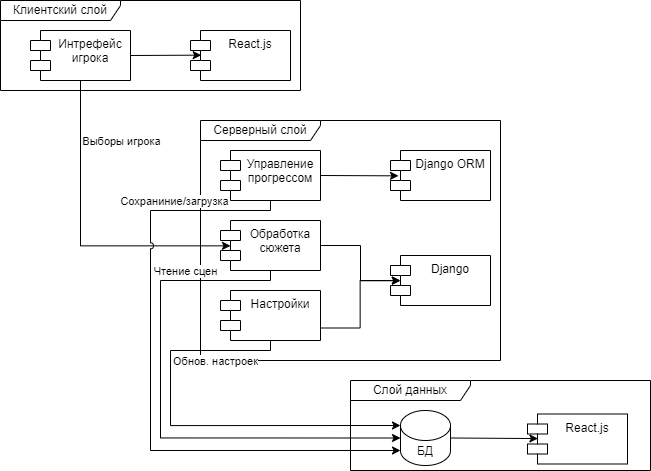

The diagram above was exported from draw.io. Its source (the exported page's mxGraphModel, read from the mxfile embedded in the PNG):
<mxGraphModel dx="1444" dy="1016" grid="1" gridSize="10" guides="1" tooltips="1" connect="1" arrows="1" fold="1" page="1" pageScale="1" pageWidth="827" pageHeight="1169" math="0" shadow="0">
  <root>
    <mxCell id="0" />
    <mxCell id="1" parent="0" />
    <mxCell id="v4DDFQVt9Vx0X6Tn5-QF-1" value="Клиентский слой" style="shape=umlFrame;whiteSpace=wrap;html=1;pointerEvents=0;width=120;height=20;" vertex="1" parent="1">
      <mxGeometry x="100" y="110" width="300" height="90" as="geometry" />
    </mxCell>
    <mxCell id="v4DDFQVt9Vx0X6Tn5-QF-2" value="Интрефейс игрока" style="shape=module;align=left;spacingLeft=20;align=center;verticalAlign=top;whiteSpace=wrap;html=1;" vertex="1" parent="1">
      <mxGeometry x="130" y="140" width="100" height="50" as="geometry" />
    </mxCell>
    <mxCell id="v4DDFQVt9Vx0X6Tn5-QF-3" value="React.js" style="shape=module;align=left;spacingLeft=20;align=center;verticalAlign=top;whiteSpace=wrap;html=1;" vertex="1" parent="1">
      <mxGeometry x="290" y="140" width="100" height="50" as="geometry" />
    </mxCell>
    <mxCell id="v4DDFQVt9Vx0X6Tn5-QF-4" style="rounded=0;orthogonalLoop=1;jettySize=auto;html=1;exitX=1;exitY=0.5;exitDx=0;exitDy=0;entryX=0.107;entryY=0.493;entryDx=0;entryDy=0;entryPerimeter=0;" edge="1" parent="1" source="v4DDFQVt9Vx0X6Tn5-QF-2" target="v4DDFQVt9Vx0X6Tn5-QF-3">
      <mxGeometry relative="1" as="geometry" />
    </mxCell>
    <mxCell id="v4DDFQVt9Vx0X6Tn5-QF-5" value="Серверный слой" style="shape=umlFrame;whiteSpace=wrap;html=1;pointerEvents=0;width=120;height=20;" vertex="1" parent="1">
      <mxGeometry x="300" y="230" width="300" height="240" as="geometry" />
    </mxCell>
    <mxCell id="v4DDFQVt9Vx0X6Tn5-QF-6" value="Управление прогрессом" style="shape=module;align=left;spacingLeft=20;align=center;verticalAlign=top;whiteSpace=wrap;html=1;" vertex="1" parent="1">
      <mxGeometry x="320" y="260" width="100" height="50" as="geometry" />
    </mxCell>
    <mxCell id="v4DDFQVt9Vx0X6Tn5-QF-7" value="Django ORM" style="shape=module;align=left;spacingLeft=20;align=center;verticalAlign=top;whiteSpace=wrap;html=1;" vertex="1" parent="1">
      <mxGeometry x="490" y="260" width="100" height="50" as="geometry" />
    </mxCell>
    <mxCell id="v4DDFQVt9Vx0X6Tn5-QF-8" value="Обработка сюжета" style="shape=module;align=left;spacingLeft=20;align=center;verticalAlign=top;whiteSpace=wrap;html=1;" vertex="1" parent="1">
      <mxGeometry x="320" y="330" width="100" height="50" as="geometry" />
    </mxCell>
    <mxCell id="v4DDFQVt9Vx0X6Tn5-QF-14" style="rounded=0;orthogonalLoop=1;jettySize=auto;html=1;exitX=1;exitY=0.75;exitDx=0;exitDy=0;edgeStyle=elbowEdgeStyle;" edge="1" parent="1" source="v4DDFQVt9Vx0X6Tn5-QF-9">
      <mxGeometry relative="1" as="geometry">
        <mxPoint x="500" y="390" as="targetPoint" />
      </mxGeometry>
    </mxCell>
    <mxCell id="v4DDFQVt9Vx0X6Tn5-QF-9" value="Настройки" style="shape=module;align=left;spacingLeft=20;align=center;verticalAlign=top;whiteSpace=wrap;html=1;" vertex="1" parent="1">
      <mxGeometry x="320" y="400" width="100" height="50" as="geometry" />
    </mxCell>
    <mxCell id="v4DDFQVt9Vx0X6Tn5-QF-10" value="Django" style="shape=module;align=left;spacingLeft=20;align=center;verticalAlign=top;whiteSpace=wrap;html=1;" vertex="1" parent="1">
      <mxGeometry x="490" y="365" width="100" height="50" as="geometry" />
    </mxCell>
    <mxCell id="v4DDFQVt9Vx0X6Tn5-QF-11" style="rounded=0;orthogonalLoop=1;jettySize=auto;html=1;exitX=0.5;exitY=1;exitDx=0;exitDy=0;entryX=0.1;entryY=0.507;entryDx=0;entryDy=0;entryPerimeter=0;edgeStyle=elbowEdgeStyle;" edge="1" parent="1" source="v4DDFQVt9Vx0X6Tn5-QF-2" target="v4DDFQVt9Vx0X6Tn5-QF-8">
      <mxGeometry relative="1" as="geometry">
        <Array as="points">
          <mxPoint x="180" y="280" />
        </Array>
      </mxGeometry>
    </mxCell>
    <mxCell id="v4DDFQVt9Vx0X6Tn5-QF-23" value="Выборы игрока" style="edgeLabel;html=1;align=center;verticalAlign=middle;resizable=0;points=[];" vertex="1" connectable="0" parent="v4DDFQVt9Vx0X6Tn5-QF-11">
      <mxGeometry x="-0.6152" y="-1" relative="1" as="geometry">
        <mxPoint x="41" as="offset" />
      </mxGeometry>
    </mxCell>
    <mxCell id="v4DDFQVt9Vx0X6Tn5-QF-12" style="rounded=0;orthogonalLoop=1;jettySize=auto;html=1;exitX=1;exitY=0.5;exitDx=0;exitDy=0;entryX=0.08;entryY=0.507;entryDx=0;entryDy=0;entryPerimeter=0;" edge="1" parent="1" source="v4DDFQVt9Vx0X6Tn5-QF-6" target="v4DDFQVt9Vx0X6Tn5-QF-7">
      <mxGeometry relative="1" as="geometry" />
    </mxCell>
    <mxCell id="v4DDFQVt9Vx0X6Tn5-QF-13" style="rounded=0;orthogonalLoop=1;jettySize=auto;html=1;exitX=1;exitY=0.5;exitDx=0;exitDy=0;entryX=0.097;entryY=0.505;entryDx=0;entryDy=0;entryPerimeter=0;edgeStyle=elbowEdgeStyle;" edge="1" parent="1" source="v4DDFQVt9Vx0X6Tn5-QF-8" target="v4DDFQVt9Vx0X6Tn5-QF-10">
      <mxGeometry relative="1" as="geometry">
        <Array as="points">
          <mxPoint x="460" y="370" />
        </Array>
      </mxGeometry>
    </mxCell>
    <mxCell id="v4DDFQVt9Vx0X6Tn5-QF-16" value="Слой данных" style="shape=umlFrame;whiteSpace=wrap;html=1;pointerEvents=0;width=120;height=20;" vertex="1" parent="1">
      <mxGeometry x="450" y="490" width="300" height="90" as="geometry" />
    </mxCell>
    <mxCell id="v4DDFQVt9Vx0X6Tn5-QF-17" value="БД" style="shape=cylinder3;whiteSpace=wrap;html=1;boundedLbl=1;backgroundOutline=1;size=15;" vertex="1" parent="1">
      <mxGeometry x="500" y="520" width="50" height="55" as="geometry" />
    </mxCell>
    <mxCell id="v4DDFQVt9Vx0X6Tn5-QF-18" value="React.js" style="shape=module;align=left;spacingLeft=20;align=center;verticalAlign=top;whiteSpace=wrap;html=1;" vertex="1" parent="1">
      <mxGeometry x="627" y="523.5" width="100" height="50" as="geometry" />
    </mxCell>
    <mxCell id="v4DDFQVt9Vx0X6Tn5-QF-20" style="edgeStyle=orthogonalEdgeStyle;rounded=0;orthogonalLoop=1;jettySize=auto;html=1;exitX=0.5;exitY=1;exitDx=0;exitDy=0;entryX=0;entryY=1;entryDx=0;entryDy=-15;entryPerimeter=0;jumpStyle=arc;" edge="1" parent="1" source="v4DDFQVt9Vx0X6Tn5-QF-6" target="v4DDFQVt9Vx0X6Tn5-QF-17">
      <mxGeometry relative="1" as="geometry">
        <Array as="points">
          <mxPoint x="370" y="320" />
          <mxPoint x="250" y="320" />
          <mxPoint x="250" y="560" />
        </Array>
      </mxGeometry>
    </mxCell>
    <mxCell id="v4DDFQVt9Vx0X6Tn5-QF-24" value="Сохраниние/загрузка" style="edgeLabel;html=1;align=center;verticalAlign=middle;resizable=0;points=[];" vertex="1" connectable="0" parent="v4DDFQVt9Vx0X6Tn5-QF-20">
      <mxGeometry x="-0.6513" y="-1" relative="1" as="geometry">
        <mxPoint y="-9" as="offset" />
      </mxGeometry>
    </mxCell>
    <mxCell id="v4DDFQVt9Vx0X6Tn5-QF-21" style="edgeStyle=orthogonalEdgeStyle;rounded=0;orthogonalLoop=1;jettySize=auto;html=1;exitX=0.5;exitY=1;exitDx=0;exitDy=0;entryX=0;entryY=0.5;entryDx=0;entryDy=0;entryPerimeter=0;" edge="1" parent="1" source="v4DDFQVt9Vx0X6Tn5-QF-8" target="v4DDFQVt9Vx0X6Tn5-QF-17">
      <mxGeometry relative="1" as="geometry">
        <Array as="points">
          <mxPoint x="370" y="390" />
          <mxPoint x="260" y="390" />
          <mxPoint x="260" y="548" />
        </Array>
      </mxGeometry>
    </mxCell>
    <mxCell id="v4DDFQVt9Vx0X6Tn5-QF-25" value="Чтение сцен" style="edgeLabel;html=1;align=center;verticalAlign=middle;resizable=0;points=[];" vertex="1" connectable="0" parent="v4DDFQVt9Vx0X6Tn5-QF-21">
      <mxGeometry x="-0.6273" relative="1" as="geometry">
        <mxPoint y="-10" as="offset" />
      </mxGeometry>
    </mxCell>
    <mxCell id="v4DDFQVt9Vx0X6Tn5-QF-22" style="edgeStyle=orthogonalEdgeStyle;rounded=0;orthogonalLoop=1;jettySize=auto;html=1;exitX=0.5;exitY=1;exitDx=0;exitDy=0;entryX=0;entryY=0;entryDx=0;entryDy=15;entryPerimeter=0;" edge="1" parent="1" source="v4DDFQVt9Vx0X6Tn5-QF-9" target="v4DDFQVt9Vx0X6Tn5-QF-17">
      <mxGeometry relative="1" as="geometry">
        <Array as="points">
          <mxPoint x="370" y="460" />
          <mxPoint x="270" y="460" />
          <mxPoint x="270" y="535" />
        </Array>
      </mxGeometry>
    </mxCell>
    <mxCell id="v4DDFQVt9Vx0X6Tn5-QF-26" value="Обнов. настроек" style="edgeLabel;html=1;align=center;verticalAlign=middle;resizable=0;points=[];" vertex="1" connectable="0" parent="v4DDFQVt9Vx0X6Tn5-QF-22">
      <mxGeometry x="-0.5272" y="-3" relative="1" as="geometry">
        <mxPoint x="32" y="13" as="offset" />
      </mxGeometry>
    </mxCell>
    <mxCell id="v4DDFQVt9Vx0X6Tn5-QF-27" style="rounded=0;orthogonalLoop=1;jettySize=auto;html=1;exitX=1;exitY=0.5;exitDx=0;exitDy=0;exitPerimeter=0;entryX=0.104;entryY=0.491;entryDx=0;entryDy=0;entryPerimeter=0;" edge="1" parent="1" source="v4DDFQVt9Vx0X6Tn5-QF-17" target="v4DDFQVt9Vx0X6Tn5-QF-18">
      <mxGeometry relative="1" as="geometry" />
    </mxCell>
  </root>
</mxGraphModel>